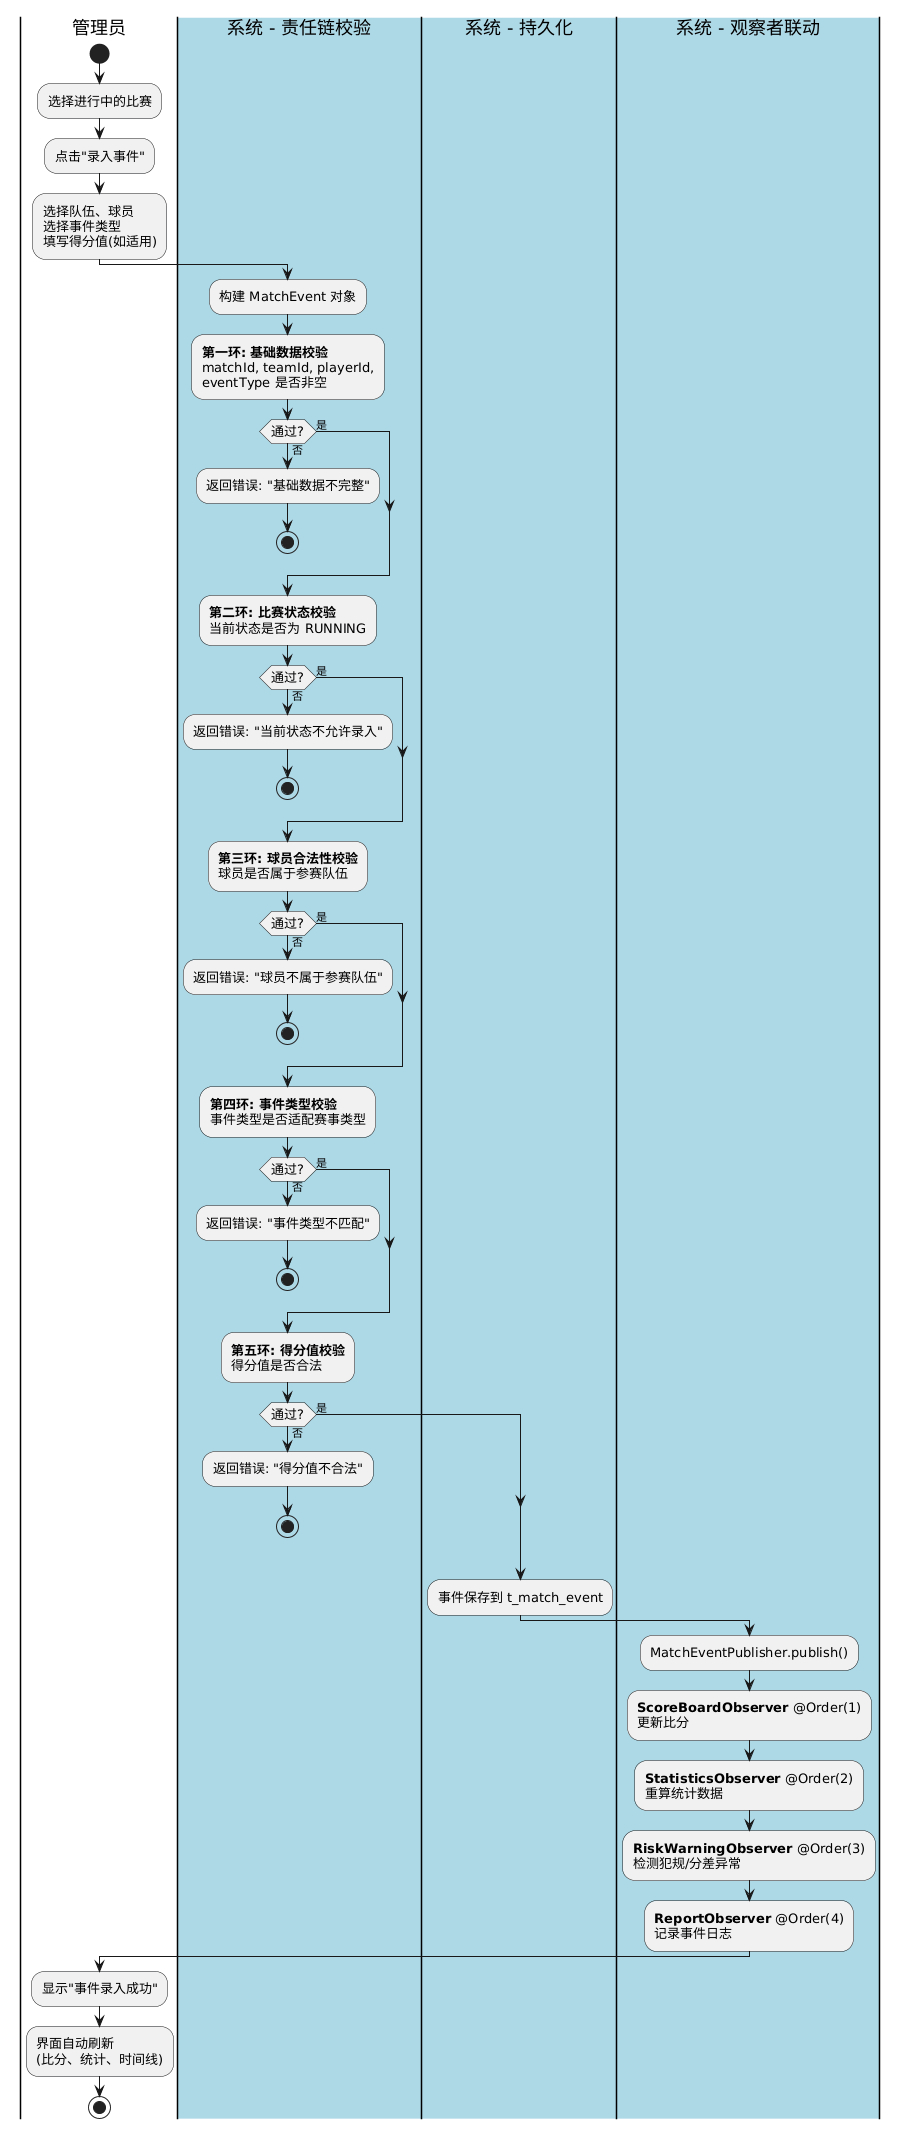

The diagram above was rendered by PlantUML. Its source (embedded in the PNG):
@startuml
skinparam activityFontSize 13

|管理员|
start
:选择进行中的比赛;
:点击"录入事件";
:选择队伍、球员\n选择事件类型\n填写得分值(如适用);

|#LightBlue|系统 - 责任链校验|
:构建 MatchEvent 对象;
:**第一环: 基础数据校验**\nmatchId, teamId, playerId,\neventType 是否非空;
if (通过?) then (是)
else (否)
    :返回错误: "基础数据不完整";
    stop
endif

:**第二环: 比赛状态校验**\n当前状态是否为 RUNNING;
if (通过?) then (是)
else (否)
    :返回错误: "当前状态不允许录入";
    stop
endif

:**第三环: 球员合法性校验**\n球员是否属于参赛队伍;
if (通过?) then (是)
else (否)
    :返回错误: "球员不属于参赛队伍";
    stop
endif

:**第四环: 事件类型校验**\n事件类型是否适配赛事类型;
if (通过?) then (是)
else (否)
    :返回错误: "事件类型不匹配";
    stop
endif

:**第五环: 得分值校验**\n得分值是否合法;
if (通过?) then (是)
else (否)
    :返回错误: "得分值不合法";
    stop
endif

|#LightBlue|系统 - 持久化|
:事件保存到 t_match_event;

|#LightBlue|系统 - 观察者联动|
:MatchEventPublisher.publish();
:**ScoreBoardObserver** @Order(1)\n更新比分;
:**StatisticsObserver** @Order(2)\n重算统计数据;
:**RiskWarningObserver** @Order(3)\n检测犯规/分差异常;
:**ReportObserver** @Order(4)\n记录事件日志;

|管理员|
:显示"事件录入成功";
:界面自动刷新\n(比分、统计、时间线);
stop
@enduml